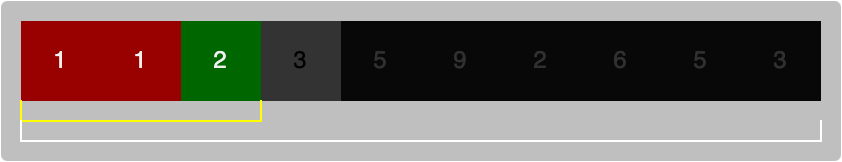

The diagram above was exported from draw.io. Its source (the exported page's mxGraphModel, read from the mxfile embedded in the PNG):
<mxGraphModel dx="563" dy="437" grid="1" gridSize="10" guides="1" tooltips="1" connect="1" arrows="1" fold="1" page="0" pageScale="1" pageWidth="827" pageHeight="1169" background="#ffffff" math="0" shadow="0">
  <root>
    <mxCell id="0" />
    <mxCell id="1" parent="0" />
    <mxCell id="2" value="" style="rounded=1;whiteSpace=wrap;html=1;strokeColor=none;fontSize=9;fillColor=default;opacity=30;arcSize=4;" vertex="1" parent="1">
      <mxGeometry x="310" y="1090" width="420" height="80" as="geometry" />
    </mxCell>
    <mxCell id="3" value="" style="shape=table;html=1;whiteSpace=wrap;startSize=0;container=1;collapsible=0;childLayout=tableLayout;strokeColor=none;" vertex="1" parent="1">
      <mxGeometry x="320" y="1100" width="400" height="40" as="geometry" />
    </mxCell>
    <mxCell id="4" value="" style="shape=tableRow;horizontal=0;startSize=0;swimlaneHead=0;swimlaneBody=0;top=0;left=0;bottom=0;right=0;collapsible=0;dropTarget=0;fillColor=none;points=[[0,0.5],[1,0.5]];portConstraint=eastwest;" vertex="1" parent="3">
      <mxGeometry width="400" height="40" as="geometry" />
    </mxCell>
    <mxCell id="5" value="1" style="shape=partialRectangle;html=1;whiteSpace=wrap;connectable=0;fillColor=#990000;top=0;left=0;bottom=0;right=0;overflow=hidden;" vertex="1" parent="4">
      <mxGeometry width="40" height="40" as="geometry">
        <mxRectangle width="40" height="40" as="alternateBounds" />
      </mxGeometry>
    </mxCell>
    <mxCell id="6" value="1" style="shape=partialRectangle;html=1;whiteSpace=wrap;connectable=0;fillColor=#990000;top=0;left=0;bottom=0;right=0;overflow=hidden;" vertex="1" parent="4">
      <mxGeometry x="40" width="40" height="40" as="geometry">
        <mxRectangle width="40" height="40" as="alternateBounds" />
      </mxGeometry>
    </mxCell>
    <mxCell id="7" value="2" style="shape=partialRectangle;html=1;whiteSpace=wrap;connectable=0;fillColor=#006600;top=0;left=0;bottom=0;right=0;overflow=hidden;" vertex="1" parent="4">
      <mxGeometry x="80" width="40" height="40" as="geometry">
        <mxRectangle width="40" height="40" as="alternateBounds" />
      </mxGeometry>
    </mxCell>
    <mxCell id="8" value="3" style="shape=partialRectangle;html=1;whiteSpace=wrap;connectable=0;fillColor=#FFFFFF;top=0;left=0;bottom=0;right=0;overflow=hidden;fontColor=#000000;" vertex="1" parent="4">
      <mxGeometry x="120" width="40" height="40" as="geometry">
        <mxRectangle width="40" height="40" as="alternateBounds" />
      </mxGeometry>
    </mxCell>
    <mxCell id="9" value="5" style="shape=partialRectangle;html=1;whiteSpace=wrap;connectable=0;fillColor=none;top=0;left=0;bottom=0;right=0;overflow=hidden;" vertex="1" parent="4">
      <mxGeometry x="160" width="40" height="40" as="geometry">
        <mxRectangle width="40" height="40" as="alternateBounds" />
      </mxGeometry>
    </mxCell>
    <mxCell id="10" value="9" style="shape=partialRectangle;html=1;whiteSpace=wrap;connectable=0;fillColor=none;top=0;left=0;bottom=0;right=0;overflow=hidden;" vertex="1" parent="4">
      <mxGeometry x="200" width="40" height="40" as="geometry">
        <mxRectangle width="40" height="40" as="alternateBounds" />
      </mxGeometry>
    </mxCell>
    <mxCell id="11" value="2" style="shape=partialRectangle;html=1;whiteSpace=wrap;connectable=0;fillColor=none;top=0;left=0;bottom=0;right=0;overflow=hidden;" vertex="1" parent="4">
      <mxGeometry x="240" width="40" height="40" as="geometry">
        <mxRectangle width="40" height="40" as="alternateBounds" />
      </mxGeometry>
    </mxCell>
    <mxCell id="12" value="6" style="shape=partialRectangle;html=1;whiteSpace=wrap;connectable=0;fillColor=none;top=0;left=0;bottom=0;right=0;overflow=hidden;" vertex="1" parent="4">
      <mxGeometry x="280" width="40" height="40" as="geometry">
        <mxRectangle width="40" height="40" as="alternateBounds" />
      </mxGeometry>
    </mxCell>
    <mxCell id="13" value="5" style="shape=partialRectangle;html=1;whiteSpace=wrap;connectable=0;fillColor=none;top=0;left=0;bottom=0;right=0;overflow=hidden;" vertex="1" parent="4">
      <mxGeometry x="320" width="40" height="40" as="geometry">
        <mxRectangle width="40" height="40" as="alternateBounds" />
      </mxGeometry>
    </mxCell>
    <mxCell id="14" value="3" style="shape=partialRectangle;html=1;whiteSpace=wrap;connectable=0;fillColor=none;top=0;left=0;bottom=0;right=0;overflow=hidden;strokeColor=none;" vertex="1" parent="4">
      <mxGeometry x="360" width="40" height="40" as="geometry">
        <mxRectangle width="40" height="40" as="alternateBounds" />
      </mxGeometry>
    </mxCell>
    <mxCell id="15" value="" style="rounded=0;whiteSpace=wrap;html=1;shadow=0;strokeColor=none;fontSize=9;fontColor=#000000;fillColor=#000000;gradientColor=none;opacity=80;" vertex="1" parent="1">
      <mxGeometry x="440" y="1100" width="280" height="40" as="geometry" />
    </mxCell>
    <mxCell id="16" value="" style="shape=partialRectangle;whiteSpace=wrap;html=1;bottom=1;right=1;left=1;top=0;fillColor=none;routingCenterX=-0.5;rounded=1;shadow=0;strokeColor=#FFFF00;fontSize=9;" vertex="1" parent="1">
      <mxGeometry x="320" y="1140" width="120" height="10" as="geometry" />
    </mxCell>
    <mxCell id="17" value="" style="shape=partialRectangle;whiteSpace=wrap;html=1;bottom=1;right=1;left=1;top=0;fillColor=none;routingCenterX=-0.5;rounded=1;shadow=0;strokeColor=#FFFFFF;fontSize=9;" vertex="1" parent="1">
      <mxGeometry x="320" y="1150" width="400" height="10" as="geometry" />
    </mxCell>
  </root>
</mxGraphModel>